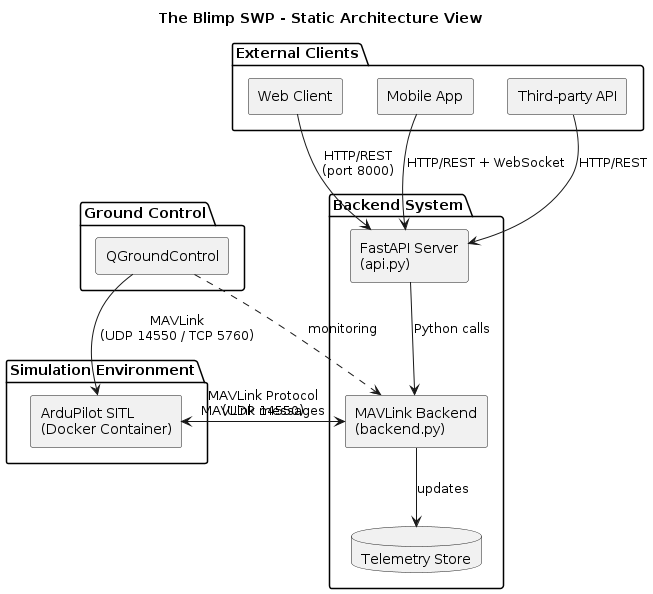

The diagram above was rendered by PlantUML. Its source (embedded in the PNG):
@startuml
title The Blimp SWP - Static Architecture View

skinparam componentStyle rectangle

package "Backend System" {
    component "FastAPI Server\n(api.py)" as API
    component "MAVLink Backend\n(backend.py)" as MAVLink
    database "Telemetry Store" as Telemetry
}

package "Simulation Environment" {
    component "ArduPilot SITL\n(Docker Container)" as SITL
}

package "Ground Control" {
    component "QGroundControl" as QGC
}

package "External Clients" {
    component "Web Client" as Web
    component "Mobile App" as Mobile
    component "Third-party API" as External
}

' Connections
API --> MAVLink : "Python calls"
MAVLink --> Telemetry : "updates"
MAVLink --> SITL : "MAVLink Protocol\n(UDP 14550)"
SITL --> MAVLink : "MAVLink messages"

QGC --> SITL : "MAVLink\n(UDP 14550 / TCP 5760)"
QGC ..> MAVLink : "monitoring"

Web --> API : "HTTP/REST\n(port 8000)"
Mobile --> API : "HTTP/REST + WebSocket"
External --> API : "HTTP/REST"
@enduml